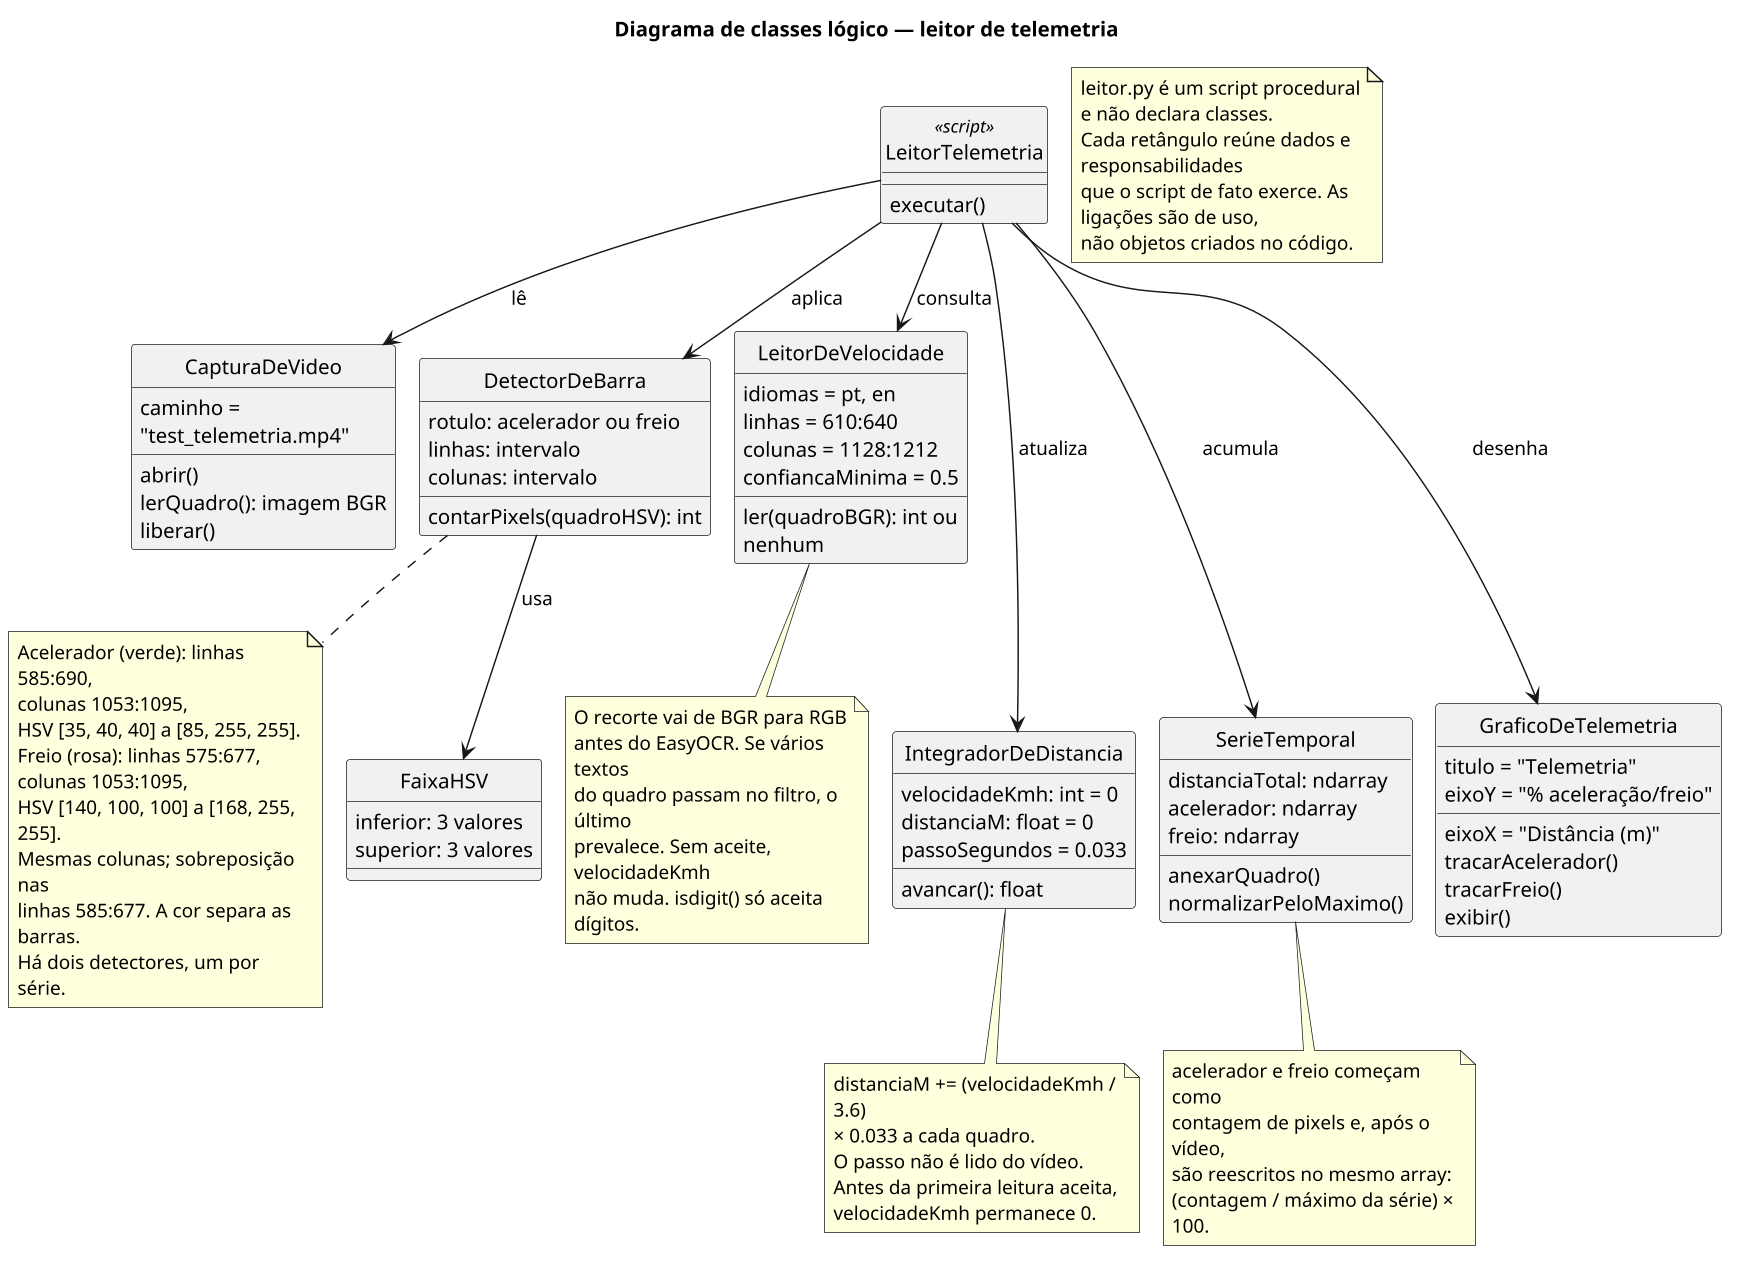

The diagram above was rendered by PlantUML. Its source (embedded in the PNG):
@startuml diagrama-classes
skinparam shadowing false
skinparam dpi 140
skinparam backgroundColor white
skinparam classAttributeIconSize 0
skinparam wrapWidth 200
skinparam ranksep 28
skinparam nodesep 16
hide circle

title Diagrama de classes lógico — leitor de telemetria

note as Escopo
  leitor.py é um script procedural e não declara classes.
  Cada retângulo reúne dados e responsabilidades
  que o script de fato exerce. As ligações são de uso,
  não objetos criados no código.
end note

class LeitorTelemetria <<script>> {
  executar()
}

class CapturaDeVideo {
  caminho = "test_telemetria.mp4"
  abrir()
  lerQuadro(): imagem BGR
  liberar()
}

class FaixaHSV {
  inferior: 3 valores
  superior: 3 valores
}

class DetectorDeBarra {
  rotulo: acelerador ou freio
  linhas: intervalo
  colunas: intervalo
  contarPixels(quadroHSV): int
}

class LeitorDeVelocidade {
  idiomas = pt, en
  linhas = 610:640
  colunas = 1128:1212
  confiancaMinima = 0.5
  ler(quadroBGR): int ou nenhum
}

class IntegradorDeDistancia {
  velocidadeKmh: int = 0
  distanciaM: float = 0
  passoSegundos = 0.033
  avancar(): float
}

class SerieTemporal {
  distanciaTotal: ndarray
  acelerador: ndarray
  freio: ndarray
  anexarQuadro()
  normalizarPeloMaximo()
}

class GraficoDeTelemetria {
  titulo = "Telemetria"
  eixoX = "Distância (m)"
  eixoY = "% aceleração/freio"
  tracarAcelerador()
  tracarFreio()
  exibir()
}

LeitorTelemetria --> CapturaDeVideo : lê
LeitorTelemetria --> DetectorDeBarra : aplica
LeitorTelemetria --> LeitorDeVelocidade : consulta
LeitorTelemetria --> IntegradorDeDistancia : atualiza
LeitorTelemetria --> SerieTemporal : acumula
LeitorTelemetria --> GraficoDeTelemetria : desenha
DetectorDeBarra --> FaixaHSV : usa

CapturaDeVideo -[hidden]right- DetectorDeBarra
DetectorDeBarra -[hidden]right- LeitorDeVelocidade
IntegradorDeDistancia -[hidden]right- SerieTemporal
SerieTemporal -[hidden]right- GraficoDeTelemetria
LeitorDeVelocidade -[hidden]down- IntegradorDeDistancia

note bottom of DetectorDeBarra
  Acelerador (verde): linhas 585:690,
  colunas 1053:1095,
  HSV [35, 40, 40] a [85, 255, 255].
  Freio (rosa): linhas 575:677,
  colunas 1053:1095,
  HSV [140, 100, 100] a [168, 255, 255].
  Mesmas colunas; sobreposição nas
  linhas 585:677. A cor separa as barras.
  Há dois detectores, um por série.
end note

note bottom of LeitorDeVelocidade
  O recorte vai de BGR para RGB
  antes do EasyOCR. Se vários textos
  do quadro passam no filtro, o último
  prevalece. Sem aceite, velocidadeKmh
  não muda. isdigit() só aceita dígitos.
end note

note bottom of IntegradorDeDistancia
  distanciaM += (velocidadeKmh / 3.6)
  × 0.033 a cada quadro.
  O passo não é lido do vídeo.
  Antes da primeira leitura aceita,
  velocidadeKmh permanece 0.
end note

note bottom of SerieTemporal
  acelerador e freio começam como
  contagem de pixels e, após o vídeo,
  são reescritos no mesmo array:
  (contagem / máximo da série) × 100.
end note
@enduml